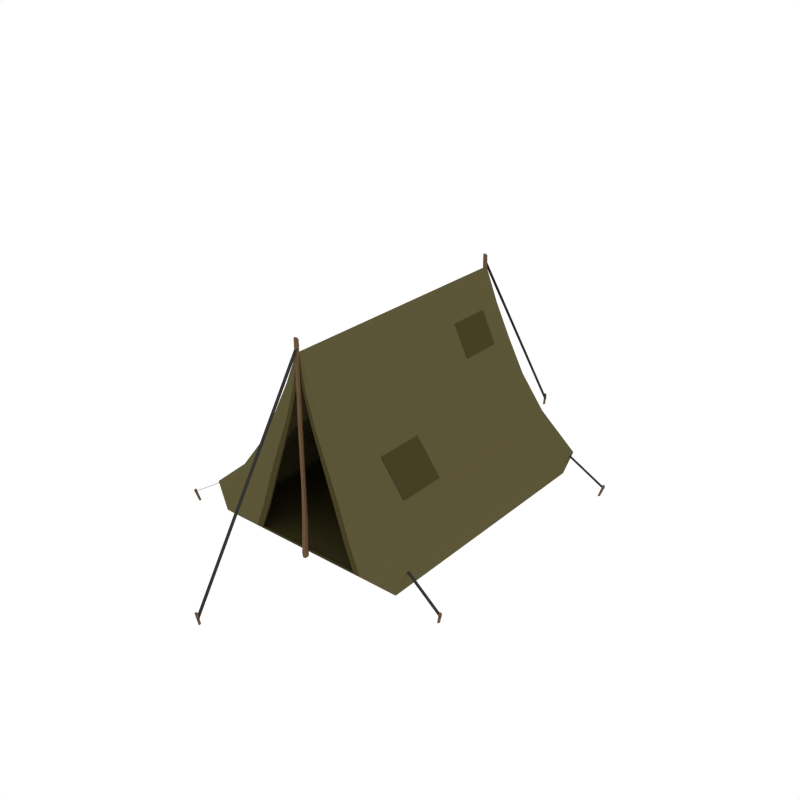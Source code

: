 # Source: Tent.blend  (saved by Blender 2.79.0; exported with 4.5.12 LTS)
import bpy
from mathutils import Matrix  # noqa: F401  (used for matrix-valued properties, if any)

bpy.ops.wm.read_factory_settings(use_empty=True)
scene = bpy.context.scene
scene.name = 'Scene'

# ---- collections
col_collection_1 = bpy.data.collections.new('Collection 1'); scene.collection.children.link(col_collection_1)

# ---- materials (node trees are filled in below, after node groups)
mat_darkwood = bpy.data.materials.new('DarkWood')
mat_darkwood.alpha_threshold = 0.0
mat_darkwood.diffuse_color = (0.1424, 0.08724, 0.04426, 1.0)
mat_darkwood.roughness = 0.5
mat_black = bpy.data.materials.new('Black')
mat_black.alpha_threshold = 0.0
mat_black.diffuse_color = (0.0331, 0.0331, 0.0331, 1.0)
mat_black.roughness = 0.5
mat_lightgreen = bpy.data.materials.new('LightGreen')
mat_lightgreen.alpha_threshold = 0.0
mat_lightgreen.diffuse_color = (0.1065, 0.09169, 0.03984, 1.0)
mat_lightgreen.roughness = 0.5
mat_green = bpy.data.materials.new('Green')
mat_green.alpha_threshold = 0.0
mat_green.diffuse_color = (0.06072, 0.05051, 0.01888, 1.0)
mat_green.roughness = 0.5

# ---- material node trees

# ---- world
world_world = bpy.data.worlds.new('World'); scene.world = world_world
world_world.color = (1.0, 1.0, 1.0)
world_world.use_sun_shadow = False
world_world.sun_shadow_jitter_overblur = 0.0
world_world.cycles.sampling_method = 'NONE'
world_world.cycles.sample_map_resolution = 256

# ---- meshes
me_cylinder_020 = bpy.data.meshes.new('Cylinder.020')
me_cylinder_020.from_pydata([(2.043, -1.741, -0.03948), (2.03, -1.735, -0.04206), (2.047, -1.753, -0.04011), (2.041, -1.763, -0.04359), (2.028, -1.767, -0.04787), (2.015, -1.761, -0.05045), (2.011, -1.749, -0.04982), (2.017, -1.738, -0.04634), (2.087, -1.767, 0.1076), (2.076, -1.763, 0.1186), (2.091, -1.78, 0.101), (2.086, -1.794, 0.1026), (2.074, -1.801, 0.1116), (2.062, -1.796, 0.1226), (2.058, -1.783, 0.1292), (2.064, -1.769, 0.1275), (1.468, -1.733, 0.4668), (2.082, -1.801, 0.07462), (1.468, -1.687, 0.4668), (2.082, -1.756, 0.07462), (-2.043, -1.741, -0.03948), (-2.03, -1.735, -0.04206), (-2.047, -1.753, -0.04011), (-2.041, -1.763, -0.04359), (-2.028, -1.767, -0.04787), (-2.015, -1.761, -0.05045), (-2.011, -1.749, -0.04982), (-2.017, -1.738, -0.04634), (-2.087, -1.767, 0.1076), (-2.076, -1.763, 0.1186), (-2.091, -1.78, 0.101), (-2.086, -1.794, 0.1026), (-2.074, -1.801, 0.1116), (-2.062, -1.796, 0.1226), (-2.058, -1.783, 0.1292), (-2.064, -1.769, 0.1275), (-1.468, -1.733, 0.4668), (-2.082, -1.801, 0.07462), (-1.468, -1.687, 0.4668), (-2.082, -1.756, 0.07462), (2.043, 1.741, -0.03948), (2.03, 1.735, -0.04206), (2.047, 1.753, -0.04011), (2.041, 1.763, -0.04359), (2.028, 1.767, -0.04787), (2.015, 1.761, -0.05045), (2.011, 1.749, -0.04982), (2.017, 1.738, -0.04634), (2.087, 1.767, 0.1076), (2.076, 1.763, 0.1186), (2.091, 1.78, 0.101), (2.086, 1.794, 0.1026), (2.074, 1.801, 0.1116), (2.062, 1.796, 0.1226), (2.058, 1.783, 0.1292), (2.064, 1.769, 0.1275), (1.468, 1.733, 0.4668), (2.082, 1.801, 0.07462), (1.468, 1.687, 0.4668), (2.082, 1.756, 0.07462), (-2.043, 1.741, -0.03948), (-2.03, 1.735, -0.04206), (-2.047, 1.753, -0.04011), (-2.041, 1.763, -0.04359), (-2.028, 1.767, -0.04787), (-2.015, 1.761, -0.05045), (-2.011, 1.749, -0.04982), (-2.017, 1.738, -0.04634), (-2.087, 1.767, 0.1076), (-2.076, 1.763, 0.1186), (-2.091, 1.78, 0.101), (-2.086, 1.794, 0.1026), (-2.074, 1.801, 0.1116), (-2.062, 1.796, 0.1226), (-2.058, 1.783, 0.1292), (-2.064, 1.769, 0.1275), (-1.468, 1.733, 0.4668), (-2.082, 1.801, 0.07462), (-1.468, 1.687, 0.4668), (-2.082, 1.756, 0.07462), (-0.006547, -1.764, 1.71), (-0.005364, -1.766, 2.229), (0.0131, -1.772, 1.71), (0.01453, -1.774, 2.242), (0.02124, -1.794, 1.71), (0.02276, -1.794, 2.247), (0.0131, -1.815, 1.71), (0.01453, -1.814, 2.242), (-0.006547, -1.824, 1.71), (-0.005364, -1.822, 2.229), (-0.02622, -1.815, 1.72), (-0.02525, -1.814, 2.216), (-0.03428, -1.794, 1.724), (-0.03349, -1.794, 2.211), (-0.02622, -1.772, 1.72), (-0.02525, -1.774, 2.216), (-0.0003278, -1.764, 0.9676), (0.01911, -1.773, 0.9736), (0.02716, -1.794, 0.9761), (0.01911, -1.815, 0.9736), (-0.0003278, -1.824, 0.9676), (-0.0164, -1.815, 0.9628), (-0.02445, -1.794, 0.9603), (-0.0164, -1.773, 0.9628), (0.006135, -1.758, 0.4702), (0.02479, -1.768, 0.4567), (0.03387, -1.794, 0.4471), (0.02479, -1.819, 0.4567), (0.006135, -1.83, 0.4702), (-0.02292, -1.82, 0.5225), (-0.03442, -1.794, 0.5476), (-0.02292, -1.768, 0.5225), (-0.02198, -1.751, -0.03333), (0.004354, -1.763, -0.04067), (0.02143, -1.794, 0.002381), (0.004354, -1.824, -0.04067), (-0.02198, -1.837, -0.03333), (-0.0483, -1.824, 0.01176), (-0.05557, -1.794, 0.05759), (-0.0483, -1.763, 0.01176), (0.008747, -1.774, 2.889), (-0.01172, -1.766, 2.898), (0.01723, -1.794, 2.886), (0.008747, -1.814, 2.889), (-0.01172, -1.822, 2.898), (-0.0322, -1.814, 2.907), (-0.04068, -1.794, 2.911), (-0.0322, -1.774, 2.907), (-0.006724, -3.501, -0.02732), (0.004665, -3.507, -0.02108), (0.009382, -3.519, -0.02028), (0.004665, -3.529, -0.02538), (-0.006724, -3.533, -0.0334), (-0.01811, -3.527, -0.03964), (-0.02283, -3.515, -0.04044), (-0.01811, -3.504, -0.03534), (0.003678, -3.533, 0.1326), (-0.01037, -3.529, 0.1397), (0.009495, -3.546, 0.1275), (0.003678, -3.56, 0.1274), (-0.01037, -3.567, 0.1324), (-0.02441, -3.562, 0.1396), (-0.03023, -3.549, 0.1447), (-0.02441, -3.536, 0.1447), (-0.02439, -3.547, 0.06509), (0.01412, -3.547, 0.06509), (-0.02439, -1.784, 2.832), (0.01412, -1.784, 2.832), (0.01412, -3.536, 0.05753), (-0.02439, -1.772, 2.825), (-0.02439, -3.536, 0.05753), (0.01412, -1.772, 2.825), (-0.006547, 1.764, 1.71), (-0.005364, 1.766, 2.229), (0.0131, 1.772, 1.71), (0.01453, 1.774, 2.242), (0.02124, 1.794, 1.71), (0.02276, 1.794, 2.247), (0.0131, 1.815, 1.71), (0.01453, 1.814, 2.242), (-0.006547, 1.824, 1.71), (-0.005364, 1.822, 2.229), (-0.02622, 1.815, 1.72), (-0.02525, 1.814, 2.216), (-0.03428, 1.794, 1.724), (-0.03349, 1.794, 2.211), (-0.02622, 1.772, 1.72), (-0.02525, 1.774, 2.216), (-0.0003278, 1.764, 0.9676), (0.01911, 1.773, 0.9736), (0.02716, 1.794, 0.9761), (0.01911, 1.815, 0.9736), (-0.0003278, 1.824, 0.9676), (-0.0164, 1.815, 0.9628), (-0.02445, 1.794, 0.9603), (-0.0164, 1.773, 0.9628), (0.006135, 1.758, 0.4702), (0.02479, 1.768, 0.4567), (0.03387, 1.794, 0.4471), (0.02479, 1.819, 0.4567), (0.006135, 1.83, 0.4702), (-0.02292, 1.82, 0.5225), (-0.03442, 1.794, 0.5476), (-0.02292, 1.768, 0.5225), (-0.02198, 1.751, -0.03333), (0.004354, 1.763, -0.04067), (0.02143, 1.794, 0.002381), (0.004354, 1.824, -0.04067), (-0.02198, 1.837, -0.03333), (-0.0483, 1.824, 0.01176), (-0.05557, 1.794, 0.05759), (-0.0483, 1.763, 0.01176), (0.008747, 1.774, 2.889), (-0.01172, 1.766, 2.898), (0.01723, 1.794, 2.886), (0.008747, 1.814, 2.889), (-0.01172, 1.822, 2.898), (-0.0322, 1.814, 2.907), (-0.04068, 1.794, 2.911), (-0.0322, 1.774, 2.907), (-0.006724, 3.501, -0.02732), (0.004665, 3.507, -0.02108), (0.009382, 3.519, -0.02028), (0.004665, 3.529, -0.02538), (-0.006724, 3.533, -0.0334), (-0.01811, 3.527, -0.03964), (-0.02283, 3.515, -0.04044), (-0.01811, 3.504, -0.03534), (0.003678, 3.533, 0.1326), (-0.01037, 3.529, 0.1397), (0.009495, 3.546, 0.1275), (0.003678, 3.56, 0.1274), (-0.01037, 3.567, 0.1324), (-0.02441, 3.562, 0.1396), (-0.03023, 3.549, 0.1447), (-0.02441, 3.536, 0.1447), (-0.02439, 3.547, 0.06509), (0.01412, 3.547, 0.06509), (-0.02439, 1.784, 2.832), (0.01412, 1.784, 2.832), (0.01412, 3.536, 0.05753), (-0.02439, 1.772, 2.825), (-0.02439, 3.536, 0.05753), (0.01412, 1.772, 2.825), (1.395, -1.752, 0.0207), (1.43, -1.791, 0.06217), (1.395, 1.752, 0.0207), (1.43, 1.791, 0.06217), (-0.04382, 1.791, 0.06217), (-0.04382, -1.791, 0.06217), (1.564, 1.791, 0.4451), (1.564, -1.791, 0.4451), (0.03106, 1.791, 2.709), (0.03106, -1.791, 2.709), (1.031, -1.791, 0.9032), (0.6815, -1.791, 1.361), (0.4342, -1.791, 1.819), (0.2083, -1.791, 2.277), (0.05113, -1.791, 2.277), (0.1753, -1.791, 1.819), (0.3274, -1.791, 1.361), (0.4821, -1.791, 0.9032), (0.2083, 1.791, 2.277), (0.4342, 1.791, 1.819), (0.6815, 1.791, 1.361), (1.031, 1.791, 0.9032), (0.6313, -1.791, 0.4451), (0.7758, -1.791, 0.06217), (0.4145, 1.791, 0.06217), (0.4338, -1.752, 0.0207), (0.4338, 1.752, 0.0207), (0.4865, 1.791, 0.4451), (0.009659, 1.791, 2.727), (0.009659, -1.791, 2.727), (0.3207, 1.791, 0.9032), (0.2119, 1.791, 1.361), (0.135, 1.791, 1.819), (0.06479, 1.791, 2.277), (0.5745, -1.791, 0.9032), (0.4087, -1.791, 1.361), (0.2351, -1.791, 1.819), (0.1, -1.791, 2.277), (0.7233, -1.791, 0.4451), (0.8712, -1.791, 0.06217), (1.041, -1.174, 0.9032), (0.6913, -1.174, 1.361), (0.6913, -0.4924, 1.361), (1.041, -0.4924, 0.9032), (0.4314, 0.8515, 1.842), (0.2206, 0.8515, 2.269), (0.2206, 1.456, 2.269), (0.4314, 1.456, 1.842), (-1.395, -1.752, 0.0207), (-1.43, -1.791, 0.06217), (-1.395, 1.752, 0.0207), (-1.43, 1.791, 0.06217), (0.0, 1.752, 0.0207), (0.04382, 1.791, 0.06217), (0.0, -1.752, 0.0207), (0.04382, -1.791, 0.06217), (0.0, 1.791, 0.4451), (-1.564, 1.791, 0.4451), (-1.564, -1.791, 0.4451), (0.0, 1.791, 2.736), (-0.03106, 1.791, 2.709), (-0.03106, -1.791, 2.709), (0.0, -1.791, 2.736), (-1.031, -1.791, 0.9032), (-0.6815, -1.791, 1.361), (-0.4342, -1.791, 1.819), (-0.2083, -1.791, 2.277), (-0.05113, -1.791, 2.277), (-0.1753, -1.791, 1.819), (-0.3274, -1.791, 1.361), (-0.4821, -1.791, 0.9032), (0.0, 1.791, 0.9032), (0.0, 1.791, 1.361), (0.0, 1.791, 1.819), (0.0, 1.791, 2.277), (-0.2083, 1.791, 2.277), (-0.4342, 1.791, 1.819), (-0.6815, 1.791, 1.361), (-1.031, 1.791, 0.9032), (-0.6313, -1.791, 0.4451), (-0.7758, -1.791, 0.06217), (-0.4145, 1.791, 0.06217), (-0.4338, -1.752, 0.0207), (-0.4338, 1.752, 0.0207), (-0.4865, 1.791, 0.4451), (-0.009659, 1.791, 2.727), (-0.009659, -1.791, 2.727), (-0.3207, 1.791, 0.9032), (-0.2119, 1.791, 1.361), (-0.135, 1.791, 1.819), (-0.06479, 1.791, 2.277), (-0.5745, -1.791, 0.9032), (-0.4087, -1.791, 1.361), (-0.2351, -1.791, 1.819), (-0.1, -1.791, 2.277), (-0.7233, -1.791, 0.4451), (-0.8712, -1.791, 0.06217), (-1.041, -1.174, 0.9032), (-0.6913, -1.174, 1.361), (-0.6913, -0.4924, 1.361), (-1.041, -0.4924, 0.9032), (-0.4314, 0.8515, 1.842), (-0.2206, 0.8515, 2.269), (-0.2206, 1.456, 2.269), (-0.4314, 1.456, 1.842), (1.386, -1.744, 0.04365), (1.415, -1.773, 0.07424), (1.386, 1.744, 0.04365), (1.415, 1.773, 0.07424), (-0.04382, 1.766, 0.06939), (-0.04382, -1.772, 0.07972), (1.545, 1.775, 0.4398), (1.545, -1.775, 0.4398), (0.01531, 1.774, 2.698), (0.01531, -1.774, 2.698), (1.019, -1.772, 0.8911), (0.6666, -1.772, 1.352), (0.418, -1.772, 1.811), (0.1919, -1.772, 2.27), (0.05113, -1.765, 2.277), (0.1753, -1.765, 1.819), (0.3274, -1.765, 1.361), (0.4821, -1.765, 0.9032), (0.1919, 1.772, 2.27), (0.418, 1.772, 1.811), (0.6666, 1.772, 1.352), (1.019, 1.772, 0.8911), (0.6313, -1.765, 0.4451), (0.7758, -1.768, 0.07379), (0.4145, 1.767, 0.07159), (0.4338, -1.742, 0.04437), (0.4338, 1.742, 0.04437), (0.4865, 1.765, 0.4451), (-0.002202, 1.773, 2.713), (-0.002202, -1.773, 2.713), (0.3207, 1.765, 0.9032), (0.2119, 1.765, 1.361), (0.135, 1.765, 1.819), (0.06479, 1.765, 2.277), (0.5745, -1.765, 0.9032), (0.4087, -1.765, 1.361), (0.2351, -1.765, 1.819), (0.1, -1.765, 2.277), (0.7233, -1.765, 0.4451), (0.8712, -1.767, 0.07159), (1.021, -1.174, 0.8876), (0.6708, -1.174, 1.346), (0.6708, -0.4924, 1.346), (1.021, -0.4924, 0.8876), (0.4083, 0.8515, 1.83), (0.1974, 0.8515, 2.258), (0.1974, 1.456, 2.258), (0.4083, 1.456, 1.83), (-1.386, -1.744, 0.04365), (-1.415, -1.773, 0.07424), (-1.386, 1.744, 0.04365), (-1.415, 1.773, 0.07424), (0.0, 1.74, 0.04352), (0.04382, 1.766, 0.06939), (0.0, -1.74, 0.04352), (0.04382, -1.772, 0.07972), (0.0, 1.765, 0.4451), (-1.545, 1.775, 0.4398), (-1.545, -1.775, 0.4398), (0.0, 1.776, 2.715), (-0.01531, 1.774, 2.698), (-0.01531, -1.774, 2.698), (0.0, -1.777, 2.714), (-1.019, -1.772, 0.8911), (-0.6666, -1.772, 1.352), (-0.418, -1.772, 1.811), (-0.1919, -1.772, 2.27), (-0.05113, -1.765, 2.277), (-0.1753, -1.765, 1.819), (-0.3274, -1.765, 1.361), (-0.4821, -1.765, 0.9032), (0.0, 1.765, 0.9032), (0.0, 1.765, 1.361), (0.0, 1.765, 1.819), (0.0, 1.765, 2.277), (-0.1919, 1.772, 2.27), (-0.418, 1.772, 1.811), (-0.6666, 1.772, 1.352), (-1.019, 1.772, 0.8911), (-0.6313, -1.765, 0.4451), (-0.7758, -1.768, 0.07379), (-0.4145, 1.767, 0.07159), (-0.4338, -1.742, 0.04437), (-0.4338, 1.742, 0.04437), (-0.4865, 1.765, 0.4451), (0.002202, 1.773, 2.713), (0.002202, -1.773, 2.713), (-0.3207, 1.765, 0.9032), (-0.2119, 1.765, 1.361), (-0.135, 1.765, 1.819), (-0.06479, 1.765, 2.277), (-0.5745, -1.765, 0.9032), (-0.4087, -1.765, 1.361), (-0.2351, -1.765, 1.819), (-0.1, -1.765, 2.277), (-0.7233, -1.765, 0.4451), (-0.8712, -1.767, 0.07159), (-1.021, -1.174, 0.8876), (-0.6708, -1.174, 1.346), (-0.6708, -0.4924, 1.346), (-1.021, -0.4924, 0.8876), (-0.4083, 0.8515, 1.83), (-0.1974, 0.8515, 2.258), (-0.1974, 1.456, 2.258), (-0.4083, 1.456, 1.83)], [], [(4, 3, 11, 12), (8, 9, 15, 14, 13, 12, 11, 10), (7, 6, 14, 15), (2, 0, 8, 10), (5, 4, 12, 13), (1, 7, 15, 9), (0, 1, 9, 8), (3, 2, 10, 11), (6, 5, 13, 14), (0, 2, 3, 4, 5, 6, 7, 1), (16, 17, 19, 18), (24, 32, 31, 23), (28, 30, 31, 32, 33, 34, 35, 29), (27, 35, 34, 26), (22, 30, 28, 20), (25, 33, 32, 24), (21, 29, 35, 27), (20, 28, 29, 21), (23, 31, 30, 22), (26, 34, 33, 25), (20, 21, 27, 26, 25, 24, 23, 22), (36, 38, 39, 37), (44, 52, 51, 43), (48, 50, 51, 52, 53, 54, 55, 49), (47, 55, 54, 46), (42, 50, 48, 40), (45, 53, 52, 44), (41, 49, 55, 47), (40, 48, 49, 41), (43, 51, 50, 42), (46, 54, 53, 45), (40, 41, 47, 46, 45, 44, 43, 42), (56, 58, 59, 57), (64, 63, 71, 72), (68, 69, 75, 74, 73, 72, 71, 70), (67, 66, 74, 75), (62, 60, 68, 70), (65, 64, 72, 73), (61, 67, 75, 69), (60, 61, 69, 68), (63, 62, 70, 71), (66, 65, 73, 74), (60, 62, 63, 64, 65, 66, 67, 61), (76, 77, 79, 78), (80, 81, 83, 82), (82, 83, 85, 84), (84, 85, 87, 86), (86, 87, 89, 88), (88, 89, 91, 90), (90, 91, 93, 92), (89, 87, 123, 124), (92, 93, 95, 94), (94, 95, 81, 80), (84, 86, 99, 98), (101, 102, 110, 109), (90, 92, 102, 101), (86, 88, 100, 99), (92, 94, 103, 102), (82, 84, 98, 97), (88, 90, 101, 100), (94, 80, 96, 103), (80, 82, 97, 96), (104, 105, 113, 112), (99, 100, 108, 107), (97, 98, 106, 105), (102, 103, 111, 110), (100, 101, 109, 108), (98, 99, 107, 106), (96, 97, 105, 104), (103, 96, 104, 111), (112, 115, 116, 119), (111, 104, 112, 119), (109, 110, 118, 117), (107, 108, 116, 115), (105, 106, 114, 113), (110, 111, 119, 118), (108, 109, 117, 116), (106, 107, 115, 114), (119, 116, 117, 118), (115, 112, 113, 114), (120, 121, 127, 126, 125, 124, 123, 122), (95, 93, 126, 127), (85, 83, 120, 122), (91, 89, 124, 125), (81, 95, 127, 121), (83, 81, 121, 120), (87, 85, 122, 123), (93, 91, 125, 126), (132, 131, 139, 140), (136, 137, 143, 142, 141, 140, 139, 138), (135, 134, 142, 143), (130, 129, 136, 138), (133, 132, 140, 141), (128, 135, 143, 137), (129, 128, 137, 136), (131, 130, 138, 139), (134, 133, 141, 142), (129, 130, 131, 132, 133, 134, 135, 128), (150, 149, 151, 148), (144, 145, 147, 146), (144, 150, 148, 145), (147, 151, 149, 146), (146, 149, 150, 144), (145, 148, 151, 147), (152, 154, 155, 153), (154, 156, 157, 155), (156, 158, 159, 157), (158, 160, 161, 159), (160, 162, 163, 161), (162, 164, 165, 163), (161, 196, 195, 159), (164, 166, 167, 165), (166, 152, 153, 167), (156, 170, 171, 158), (173, 181, 182, 174), (162, 173, 174, 164), (158, 171, 172, 160), (164, 174, 175, 166), (154, 169, 170, 156), (160, 172, 173, 162), (166, 175, 168, 152), (152, 168, 169, 154), (176, 184, 185, 177), (171, 179, 180, 172), (169, 177, 178, 170), (174, 182, 183, 175), (172, 180, 181, 173), (170, 178, 179, 171), (168, 176, 177, 169), (175, 183, 176, 168), (184, 191, 188, 187), (183, 191, 184, 176), (181, 189, 190, 182), (179, 187, 188, 180), (177, 185, 186, 178), (182, 190, 191, 183), (180, 188, 189, 181), (178, 186, 187, 179), (191, 190, 189, 188), (187, 186, 185, 184), (192, 194, 195, 196, 197, 198, 199, 193), (167, 199, 198, 165), (157, 194, 192, 155), (163, 197, 196, 161), (153, 193, 199, 167), (155, 192, 193, 153), (159, 195, 194, 157), (165, 198, 197, 163), (204, 212, 211, 203), (208, 210, 211, 212, 213, 214, 215, 209), (207, 215, 214, 206), (202, 210, 208, 201), (205, 213, 212, 204), (200, 209, 215, 207), (201, 208, 209, 200), (203, 211, 210, 202), (206, 214, 213, 205), (201, 200, 207, 206, 205, 204, 203, 202), (222, 220, 223, 221), (216, 218, 219, 217), (216, 217, 220, 222), (219, 218, 221, 223), (218, 216, 222, 221), (217, 219, 223, 220), (250, 248, 227, 226), (226, 227, 225, 224), (250, 226, 224, 249), (249, 263, 247, 229, 278), (261, 237, 233, 253), (225, 227, 230, 231), (248, 228, 280, 251), (252, 283, 286, 253), (257, 298, 283, 252), (237, 242, 232, 233), (231, 230, 245, 234), (234, 245, 244, 235), (235, 244, 243, 236), (236, 243, 242, 237), (251, 280, 295, 254), (254, 295, 296, 255), (255, 296, 297, 256), (256, 297, 298, 257), (258, 234, 235, 259), (259, 235, 236, 260), (260, 236, 237, 261), (258, 262, 231, 234), (262, 263, 225, 231), (246, 247, 263, 262), (241, 246, 262, 258), (239, 260, 261, 238), (240, 259, 260, 239), (241, 258, 259, 240), (243, 256, 257, 242), (244, 255, 256, 243), (245, 254, 255, 244), (230, 251, 254, 245), (242, 257, 252, 232), (232, 252, 253, 233), (227, 248, 251, 230), (238, 261, 253, 286), (224, 225, 263, 249), (276, 250, 249, 278), (276, 228, 248, 250), (264, 267, 266, 265), (268, 271, 270, 269), (307, 274, 275, 305), (274, 272, 273, 275), (307, 306, 272, 274), (306, 278, 279, 304, 320), (318, 310, 285, 290), (273, 282, 281, 275), (305, 308, 280, 277), (309, 310, 286, 283), (314, 309, 283, 298), (290, 285, 284, 299), (282, 287, 302, 281), (287, 288, 301, 302), (288, 289, 300, 301), (289, 290, 299, 300), (308, 311, 295, 280), (311, 312, 296, 295), (312, 313, 297, 296), (313, 314, 298, 297), (315, 316, 288, 287), (316, 317, 289, 288), (317, 318, 290, 289), (315, 287, 282, 319), (319, 282, 273, 320), (303, 319, 320, 304), (294, 315, 319, 303), (292, 291, 318, 317), (293, 292, 317, 316), (294, 293, 316, 315), (300, 299, 314, 313), (301, 300, 313, 312), (302, 301, 312, 311), (281, 302, 311, 308), (299, 284, 309, 314), (284, 285, 310, 309), (275, 281, 308, 305), (291, 286, 310, 318), (272, 306, 320, 273), (276, 278, 306, 307), (276, 307, 305, 277), (321, 322, 323, 324), (325, 326, 327, 328), (355, 331, 332, 353), (331, 329, 330, 332), (355, 354, 329, 331), (354, 383, 334, 352, 368), (366, 358, 338, 342), (330, 336, 335, 332), (353, 356, 385, 333), (357, 358, 391, 388), (362, 357, 388, 403), (342, 338, 337, 347), (336, 339, 350, 335), (339, 340, 349, 350), (340, 341, 348, 349), (341, 342, 347, 348), (356, 359, 400, 385), (359, 360, 401, 400), (360, 361, 402, 401), (361, 362, 403, 402), (363, 364, 340, 339), (364, 365, 341, 340), (365, 366, 342, 341), (363, 339, 336, 367), (367, 336, 330, 368), (351, 367, 368, 352), (346, 363, 367, 351), (344, 343, 366, 365), (345, 344, 365, 364), (346, 345, 364, 363), (348, 347, 362, 361), (349, 348, 361, 360), (350, 349, 360, 359), (335, 350, 359, 356), (347, 337, 357, 362), (337, 338, 358, 357), (332, 335, 356, 353), (343, 391, 358, 366), (329, 354, 368, 330), (381, 383, 354, 355), (381, 355, 353, 333), (369, 370, 371, 372), (373, 374, 375, 376), (412, 410, 380, 379), (379, 380, 378, 377), (412, 379, 377, 411), (411, 425, 409, 384, 383), (423, 395, 390, 415), (378, 380, 386, 387), (410, 382, 385, 413), (414, 388, 391, 415), (419, 403, 388, 414), (395, 404, 389, 390), (387, 386, 407, 392), (392, 407, 406, 393), (393, 406, 405, 394), (394, 405, 404, 395), (413, 385, 400, 416), (416, 400, 401, 417), (417, 401, 402, 418), (418, 402, 403, 419), (420, 392, 393, 421), (421, 393, 394, 422), (422, 394, 395, 423), (420, 424, 387, 392), (424, 425, 378, 387), (408, 409, 425, 424), (399, 408, 424, 420), (397, 422, 423, 396), (398, 421, 422, 397), (399, 420, 421, 398), (405, 418, 419, 404), (406, 417, 418, 405), (407, 416, 417, 406), (386, 413, 416, 407), (404, 419, 414, 389), (389, 414, 415, 390), (380, 410, 413, 386), (396, 423, 415, 391), (377, 378, 425, 411), (381, 412, 411, 383), (381, 382, 410, 412), (426, 429, 428, 427), (430, 433, 432, 431), (229, 247, 352, 334), (280, 228, 333, 385), (278, 229, 334, 383), (228, 276, 381, 333), (238, 286, 391, 343), (239, 238, 343, 344), (240, 239, 344, 345), (241, 240, 345, 346), (246, 241, 346, 351), (247, 246, 351, 352), (264, 265, 370, 369), (266, 267, 372, 371), (267, 264, 369, 372), (265, 266, 371, 370), (268, 269, 374, 373), (270, 271, 376, 375), (271, 268, 373, 376), (269, 270, 375, 374), (304, 279, 384, 409), (277, 280, 385, 382), (279, 278, 383, 384), (276, 277, 382, 381), (286, 291, 396, 391), (291, 292, 397, 396), (292, 293, 398, 397), (293, 294, 399, 398), (294, 303, 408, 399), (303, 304, 409, 408), (322, 321, 426, 427), (324, 323, 428, 429), (321, 324, 429, 426), (323, 322, 427, 428), (326, 325, 430, 431), (328, 327, 432, 433), (325, 328, 433, 430), (327, 326, 431, 432)])
me_cylinder_020.polygons.foreach_set('material_index', [0, 0, 0, 0, 0, 0, 0, 0, 0, 0, 1, 0, 0, 0, 0, 0, 0, 0, 0, 0, 0, 1, 0, 0, 0, 0, 0, 0, 0, 0, 0, 0, 1, 0, 0, 0, 0, 0, 0, 0, 0, 0, 0, 1, 0, 0, 0, 0, 0, 0, 0, 0, 0, 0, 0, 0, 0, 0, 0, 0, 0, 0, 0, 0, 0, 0, 0, 0, 0, 0, 0, 0, 0, 0, 0, 0, 0, 0, 0, 0, 0, 0, 0, 0, 0, 0, 0, 0, 0, 0, 0, 0, 0, 0, 0, 0, 0, 0, 1, 1, 1, 1, 1, 1, 0, 0, 0, 0, 0, 0, 0, 0, 0, 0, 0, 0, 0, 0, 0, 0, 0, 0, 0, 0, 0, 0, 0, 0, 0, 0, 0, 0, 0, 0, 0, 0, 0, 0, 0, 0, 0, 0, 0, 0, 0, 0, 0, 0, 0, 0, 0, 0, 0, 0, 0, 0, 0, 0, 1, 1, 1, 1, 1, 1, 3, 3, 3, 3, 2, 2, 2, 2, 2, 2, 2, 2, 2, 2, 2, 2, 2, 2, 2, 2, 2, 2, 2, 3, 3, 3, 3, 3, 2, 2, 2, 2, 2, 2, 2, 3, 3, 3, 3, 3, 3, 3, 3, 3, 3, 2, 2, 2, 2, 2, 2, 2, 2, 2, 2, 2, 2, 2, 2, 2, 2, 2, 2, 2, 3, 3, 3, 3, 3, 2, 2, 2, 2, 2, 2, 2, 3, 3, 3, 3, 3, 3, 3, 3, 3, 3, 2, 2, 2, 2, 2, 2, 2, 2, 2, 2, 2, 2, 2, 2, 2, 2, 2, 2, 2, 3, 3, 3, 3, 3, 2, 2, 2, 2, 2, 2, 2, 3, 3, 3, 3, 3, 3, 3, 3, 3, 3, 2, 2, 2, 2, 2, 2, 2, 2, 2, 2, 2, 2, 2, 2, 2, 2, 2, 2, 2, 3, 3, 3, 3, 3, 2, 2, 2, 2, 2, 2, 2, 3, 3, 3, 3, 3, 3, 3, 2, 3, 3, 3, 3, 3, 3, 3, 3, 3, 3, 3, 3, 3, 3, 3, 3, 3, 2, 3, 3, 3, 3, 3, 3, 3, 3, 3, 3, 3, 3, 3, 3, 3, 3])
me_cylinder_020.materials.append(mat_darkwood)
me_cylinder_020.materials.append(mat_black)
me_cylinder_020.materials.append(mat_lightgreen)
me_cylinder_020.materials.append(mat_green)
me_cylinder_020.use_remesh_preserve_volume = False
me_cylinder_020.use_remesh_preserve_attributes = False
me_cylinder_020.use_mirror_vertex_groups = False
me_cylinder_020.update()

# ---- objects
ob_tent = bpy.data.objects.new('Tent', me_cylinder_020)

# ---- transforms, parenting, visibility, modifiers, constraints
ob_tent.location = (0.0, 0.0, 0.0)
ob_tent.scale = (3.486, 3.486, 3.486)
ob_tent.lineart.crease_threshold = 0.0
_vg = ob_tent.vertex_groups.new(name='Group')

# ---- collection membership
col_collection_1.objects.link(ob_tent)

# ---- scene / render settings (as saved in the file)
scene.frame_start = 1; scene.frame_end = 250; scene.frame_set(0)
scene.render.engine = 'CYCLES'
scene.render.resolution_x = 1000
scene.render.resolution_y = 1000
scene.render.dither_intensity = 0.0
scene.cycles.samples = 200
scene.cycles.sampling_pattern = 'TABULATED_SOBOL'
scene.cycles.light_sampling_threshold = 0.0
scene.cycles.use_adaptive_sampling = False
scene.cycles.use_light_tree = False
scene.cycles.caustics_reflective = False
scene.cycles.caustics_refractive = False
scene.cycles.blur_glossy = 0.0
scene.cycles.max_bounces = 2
scene.cycles.pixel_filter_type = 'GAUSSIAN'
scene.cycles.sample_clamp_indirect = 0.0
scene.view_settings.view_transform = 'Standard'
bpy.context.view_layer.update()

# ---- added for rendering (the .blend has no active camera): camera
cam_auto = bpy.data.cameras.new('AutoCamera')
cam_auto.lens = 50.0
cam_auto.sensor_width = 36.0
cam_auto.clip_end = 1000.0
ob_auto_camera = bpy.data.objects.new('AutoCamera', cam_auto)
scene.collection.objects.link(ob_auto_camera)
ob_auto_camera.location = (28.3308, -33.997, 27.651)
ob_auto_camera.rotation_euler = (1.09748, -7.21219e-08, 0.694738)
scene.camera = ob_auto_camera
bpy.context.view_layer.update()
